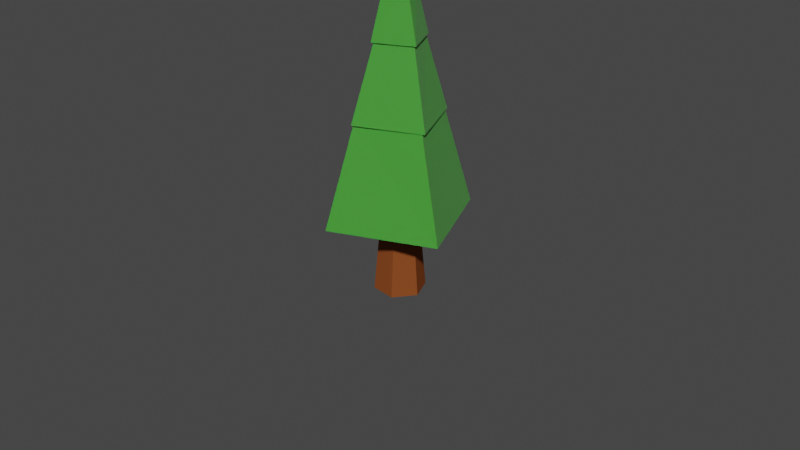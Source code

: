 # Source: LP_Tanne_Gr_n_F.blend  (saved by Blender 2.80.75; exported with 4.5.12 LTS)
import bpy
from mathutils import Matrix  # noqa: F401  (used for matrix-valued properties, if any)

bpy.ops.wm.read_factory_settings(use_empty=True)
scene = bpy.context.scene
scene.name = 'Scene'

# ---- collections
col_collection = bpy.data.collections.new('Collection'); scene.collection.children.link(col_collection)
col_collection_2 = bpy.data.collections.new('Collection 2'); scene.collection.children.link(col_collection_2)

# ---- materials (node trees are filled in below, after node groups)
mat_material_002 = bpy.data.materials.new('Material.002')
mat_material_002.use_transparent_shadow = False
mat_material_003 = bpy.data.materials.new('Material.003')
mat_material_003.use_transparent_shadow = False
mat_material = bpy.data.materials.new('Material')
mat_material.alpha_threshold = 0.0
mat_material.use_transparent_shadow = False
mat_material.line_color = (0.0, 0.0, 0.0, 1.0)
mat_material_001 = bpy.data.materials.new('Material.001')
mat_material_001.use_transparent_shadow = False
mat_material_011 = bpy.data.materials.new('Material.011')
mat_material_011.use_transparent_shadow = False

# ---- material node trees
mat_material_002.use_nodes = True; mat_material_002.node_tree.nodes.clear()
_N = mat_material_002.node_tree.nodes; _L = mat_material_002.node_tree.links
n0 = _N.new('ShaderNodeOutputMaterial'); n0.name = 'Material Output'; n0.location = (300, 300)
n1 = _N.new('ShaderNodeBsdfPrincipled'); n1.name = 'Principled BSDF'; n1.location = (10, 300)
n1.distribution = 'GGX'
n1.subsurface_method = 'BURLEY'
n1.inputs[0].default_value = (0.2384, 0.0648, 0.01764, 1.0)
n1.inputs[2].default_value = 1.0
n1.inputs[3].default_value = 1.45
n1.inputs[13].default_value = 0.0
n1.inputs[20].default_value = 0.0
n1.inputs[27].default_value = (0.0, 0.0, 0.0, 1.0)
n1.inputs[28].default_value = 1.0
_L.new(n1.outputs[0], n0.inputs[0])
n0.is_active_output = True
mat_material_003.use_nodes = True; mat_material_003.node_tree.nodes.clear()
_N = mat_material_003.node_tree.nodes; _L = mat_material_003.node_tree.links
n0 = _N.new('ShaderNodeOutputMaterial'); n0.name = 'Material Output'; n0.location = (300, 300)
n1 = _N.new('ShaderNodeBsdfPrincipled'); n1.name = 'Principled BSDF'; n1.location = (10, 300)
n1.distribution = 'GGX'
n1.subsurface_method = 'BURLEY'
n1.inputs[0].default_value = (0.05199, 0.3128, 0.03072, 1.0)
n1.inputs[3].default_value = 1.45
n1.inputs[8].default_value = 1.0
n1.inputs[10].default_value = 0.2
n1.inputs[13].default_value = 0.4917
n1.inputs[14].default_value = (0.9605, 0.9714, 0.9596, 1.0)
n1.inputs[20].default_value = 0.0
n1.inputs[24].default_value = 0.07
n1.inputs[27].default_value = (0.0, 0.0, 0.0, 1.0)
n1.inputs[28].default_value = 1.0
_L.new(n1.outputs[0], n0.inputs[0])
n0.is_active_output = True
mat_material.use_nodes = True; mat_material.node_tree.nodes.clear()
_N = mat_material.node_tree.nodes; _L = mat_material.node_tree.links
n0 = _N.new('ShaderNodeOutputMaterial'); n0.name = 'Material Output'; n0.location = (300, 300)
n1 = _N.new('ShaderNodeBsdfPrincipled'); n1.name = 'Principled BSDF'; n1.location = (10, 300)
n1.distribution = 'GGX'
n1.subsurface_method = 'BURLEY'
n1.inputs[0].default_value = (0.1845, 0.0752, 0.03116, 1.0)
n1.inputs[2].default_value = 0.7917
n1.inputs[3].default_value = 1.45
n1.inputs[13].default_value = 0.1417
n1.inputs[27].default_value = (0.0, 0.0, 0.0, 1.0)
n1.inputs[28].default_value = 1.0
_L.new(n1.outputs[0], n0.inputs[0])
n0.is_active_output = True
mat_material_001.use_nodes = True; mat_material_001.node_tree.nodes.clear()
_N = mat_material_001.node_tree.nodes; _L = mat_material_001.node_tree.links
n0 = _N.new('ShaderNodeOutputMaterial'); n0.name = 'Material Output'; n0.location = (300, 300)
n1 = _N.new('ShaderNodeBsdfPrincipled'); n1.name = 'Principled BSDF'; n1.location = (10, 300)
n1.distribution = 'GGX'
n1.subsurface_method = 'BURLEY'
n1.inputs[0].default_value = (0.05496, 0.1674, 0.09668, 1.0)
n1.inputs[3].default_value = 1.45
n1.inputs[8].default_value = 1.0
n1.inputs[10].default_value = 0.2
n1.inputs[13].default_value = 0.4917
n1.inputs[14].default_value = (0.9606, 0.9653, 0.9624, 1.0)
n1.inputs[20].default_value = 0.0
n1.inputs[24].default_value = 0.07
n1.inputs[27].default_value = (0.0, 0.0, 0.0, 1.0)
n1.inputs[28].default_value = 1.0
_L.new(n1.outputs[0], n0.inputs[0])
n0.is_active_output = True
mat_material_011.use_nodes = True; mat_material_011.node_tree.nodes.clear()
_N = mat_material_011.node_tree.nodes; _L = mat_material_011.node_tree.links
n0 = _N.new('ShaderNodeOutputMaterial'); n0.name = 'Material Output'; n0.location = (300, 300)
n1 = _N.new('ShaderNodeBsdfPrincipled'); n1.name = 'Principled BSDF'; n1.location = (10, 300)
n1.distribution = 'GGX'
n1.subsurface_method = 'BURLEY'
n1.inputs[0].default_value = (0.1574, 0.04427, 0.01276, 1.0)
n1.inputs[2].default_value = 1.0
n1.inputs[3].default_value = 1.45
n1.inputs[13].default_value = 0.0
n1.inputs[20].default_value = 0.0
n1.inputs[27].default_value = (0.0, 0.0, 0.0, 1.0)
n1.inputs[28].default_value = 1.0
_L.new(n1.outputs[0], n0.inputs[0])
n0.is_active_output = True

# ---- world
world_world = bpy.data.worlds.new('World'); scene.world = world_world
world_world.use_nodes = True; world_world.node_tree.nodes.clear()
_N = world_world.node_tree.nodes; _L = world_world.node_tree.links
n0 = _N.new('ShaderNodeOutputWorld'); n0.name = 'World Output'; n0.location = (300, 300)
n1 = _N.new('ShaderNodeBackground'); n1.name = 'Background'; n1.location = (10, 300)
n1.inputs[0].default_value = (0.05088, 0.05088, 0.05088, 1.0)
_L.new(n1.outputs[0], n0.inputs[0])
n0.is_active_output = True
world_world.color = (0.05088, 0.05088, 0.05088)
world_world.use_sun_shadow = False
world_world.sun_shadow_jitter_overblur = 0.0

# ---- meshes
me_cube = bpy.data.meshes.new('Cube')
me_cube.from_pydata([(0.0002885, -0.0001556, 23.39), (0.8173, 0.7529, 18.69), (0.7534, -0.8172, 18.69), (-0.7528, 0.8169, 18.69), (-0.8168, -0.7533, 18.69), (-0.6022, 0.6535, 18.85), (-0.6534, -0.6026, 18.85), (0.6539, 0.6023, 18.85), (0.6028, -0.6538, 18.85), (-1.345, 1.241, 15.43), (-1.241, -1.346, 15.43), (1.241, 1.345, 15.43), (1.346, -1.241, 15.43), (-1.184, 1.092, 15.58), (-1.092, -1.184, 15.58), (1.092, 1.184, 15.58), (1.184, -1.092, 15.58), (-2.194, 2.164, 10.76), (-2.164, -2.195, 10.76), (2.165, 2.195, 10.76), (2.195, -2.164, 10.76), (-1.967, 2.059, 10.92), (-2.059, -1.967, 10.92), (2.06, 1.967, 10.92), (1.968, -2.06, 10.92), (-3.415, 3.415, 4.491), (-3.415, -3.415, 4.491), (3.415, 3.415, 4.491), (3.415, -3.415, 4.491), (0.0002885, 1.605, -0.3723), (-0.04354, 1.071, 5.649), (1.394, 0.8003, -0.3723), (0.9068, 0.5735, 5.649), (1.394, -0.8089, -0.3723), (0.9509, -0.4984, 5.649), (0.0002883, -1.581, -0.3742), (0.04382, -1.051, 5.646), (-1.393, -0.7762, -0.3742), (-0.9065, -0.553, 5.646), (-1.393, 0.8003, -0.3723), (-0.9497, 0.4971, 5.649), (-3.415, -0.0001556, 4.491), (0.0002885, 3.415, 4.491), (0.0002885, -3.415, 4.491), (3.415, -0.0001556, 4.491), (0.0002885, -0.0001556, 5.562)], [], [(2, 0, 4), (4, 0, 3), (4, 3, 5, 6), (1, 0, 2), (3, 0, 1), (7, 8, 12, 11), (1, 2, 8, 7), (3, 1, 7, 5), (2, 4, 6, 8), (12, 10, 14, 16), (5, 7, 11, 9), (8, 6, 10, 12), (6, 5, 9, 10), (15, 16, 20, 19), (10, 9, 13, 14), (11, 12, 16, 15), (9, 11, 15, 13), (17, 19, 23, 21), (13, 15, 19, 17), (16, 14, 18, 20), (14, 13, 17, 18), (24, 22, 26, 43, 28), (20, 18, 22, 24), (18, 17, 21, 22), (19, 20, 24, 23), (45, 44, 28, 43), (22, 21, 25, 41, 26), (23, 24, 28, 44, 27), (21, 23, 27, 42, 25), (29, 30, 32, 31), (31, 32, 34, 33), (33, 34, 36, 35), (35, 36, 38, 37), (32, 30, 40, 38, 36, 34), (37, 38, 40, 39), (39, 40, 30, 29), (29, 31, 33, 35, 37, 39), (41, 45, 43, 26), (25, 42, 45, 41), (42, 27, 44, 45)])
me_cube.polygons.foreach_set('material_index', [1, 1, 1, 1, 1, 1, 1, 1, 1, 1, 1, 1, 1, 1, 1, 1, 1, 1, 1, 1, 1, 1, 1, 1, 1, 1, 1, 1, 1, 0, 0, 0, 0, 1, 0, 0, 0, 1, 1, 1])
_uv = me_cube.uv_layers.new(name='UVMap')
_uv.uv.foreach_set('vector', [0.375, 0.25, 0.625, 0.5, 0.375, 0.5, 0.375, 0.5, 0.625, 0.75, 0.375, 0.75, 0.375, 0.5, 0.375, 0.75, 0.375, 0.75, 0.375, 0.5, 0.125, 0.5, 0.375, 0.75, 0.125, 0.75, 0.625, 0.5, 0.875, 0.75, 0.625, 0.75, 0.125, 0.5, 0.125, 0.75, 0.125, 0.75, 0.125, 0.5, 0.125, 0.5, 0.125, 0.75, 0.125, 0.75, 0.125, 0.5, 0.625, 0.5, 0.625, 0.75, 0.625, 0.75, 0.625, 0.5, 0.375, 0.25, 0.375, 0.5, 0.375, 0.5, 0.375, 0.25, 0.375, 0.25, 0.375, 0.5, 0.375, 0.5, 0.375, 0.25, 0.625, 0.5, 0.625, 0.75, 0.625, 0.75, 0.625, 0.5, 0.375, 0.25, 0.375, 0.5, 0.375, 0.5, 0.375, 0.25, 0.375, 0.5, 0.375, 0.75, 0.375, 0.75, 0.375, 0.5, 0.125, 0.5, 0.125, 0.75, 0.125, 0.75, 0.125, 0.5, 0.375, 0.5, 0.375, 0.75, 0.375, 0.75, 0.375, 0.5, 0.125, 0.5, 0.125, 0.75, 0.125, 0.75, 0.125, 0.5, 0.625, 0.5, 0.625, 0.75, 0.625, 0.75, 0.625, 0.5, 0.625, 0.5, 0.625, 0.75, 0.625, 0.75, 0.625, 0.5, 0.625, 0.5, 0.625, 0.75, 0.625, 0.75, 0.625, 0.5, 0.375, 0.25, 0.375, 0.5, 0.375, 0.5, 0.375, 0.25, 0.375, 0.5, 0.375, 0.75, 0.375, 0.75, 0.375, 0.5, 0.375, 0.25, 0.375, 0.5, 0.375, 0.5, 0.375, 0.375, 0.375, 0.25, 0.375, 0.25, 0.375, 0.5, 0.375, 0.5, 0.375, 0.25, 0.375, 0.5, 0.375, 0.75, 0.375, 0.75, 0.375, 0.5, 0.125, 0.5, 0.125, 0.75, 0.125, 0.75, 0.125, 0.5, 0.5, 0.875, 0.625, 0.875, 0.625, 1.0, 0.5, 1.0, 0.375, 0.5, 0.375, 0.75, 0.375, 0.75, 0.375, 0.625, 0.375, 0.5, 0.125, 0.5, 0.125, 0.75, 0.125, 0.75, 0.125, 0.625, 0.125, 0.5, 0.625, 0.5, 0.625, 0.75, 0.625, 0.75, 0.625, 0.625, 0.625, 0.5, 1.0, 0.5, 1.0, 1.0, 0.8333, 1.0, 0.8333, 0.5, 0.8333, 0.5, 0.8333, 1.0, 0.6667, 1.0, 0.6667, 0.5, 0.6667, 0.5, 0.6667, 1.0, 0.5, 1.0, 0.5, 0.5, 0.5, 0.5, 0.5, 1.0, 0.3333, 1.0, 0.3333, 0.5, 0.4578, 0.37, 0.25, 0.49, 0.04215, 0.37, 0.04215, 0.13, 0.25, 0.01, 0.4578, 0.13, 0.3333, 0.5, 0.3333, 1.0, 0.1667, 1.0, 0.1667, 0.5, 0.1667, 0.5, 0.1667, 1.0, -8.941e-08, 1.0, -8.941e-08, 0.5, 0.75, 0.49, 0.9578, 0.37, 0.9578, 0.13, 0.75, 0.01, 0.5422, 0.13, 0.5422, 0.37, 0.375, 0.875, 0.5, 0.875, 0.5, 1.0, 0.375, 1.0, 0.375, 0.75, 0.5, 0.75, 0.5, 0.875, 0.375, 0.875, 0.5, 0.75, 0.625, 0.75, 0.625, 0.875, 0.5, 0.875])
me_cube.materials.append(mat_material_002)
me_cube.materials.append(mat_material_003)
me_cube.use_remesh_preserve_volume = False
me_cube.use_remesh_preserve_attributes = False
me_cube.use_mirror_vertex_groups = False
me_cube.update()
me_cube_001 = bpy.data.meshes.new('Cube.001')
me_cube_001.from_pydata([(8.996e-11, 0.0, 7.963), (0.8171, 0.7531, 3.258), (0.7531, -0.8171, 3.258), (-0.7531, 0.8171, 3.258), (-0.8171, -0.7531, 3.258), (-0.6025, 0.6536, 3.416), (-0.6536, -0.6025, 3.416), (0.6536, 0.6025, 3.416), (0.6025, -0.6536, 3.416), (-1.345, 1.241, 0.00389), (-1.241, -1.345, 0.00389), (1.241, 1.345, 0.00389), (1.345, -1.241, 0.00389), (-1.184, 1.092, 0.1482), (-1.092, -1.184, 0.1482), (1.092, 1.184, 0.1482), (1.184, -1.092, 0.1482), (-2.195, 2.164, -4.667), (-2.164, -2.195, -4.667), (2.164, 2.195, -4.667), (2.195, -2.164, -4.667), (-1.967, 2.059, -4.509), (-2.059, -1.967, -4.509), (2.059, 1.967, -4.509), (1.967, -2.059, -4.509), (-3.415, 3.415, -10.94), (-3.415, -3.415, -10.94), (3.415, 3.415, -10.94), (3.415, -3.415, -10.94), (1.709e-08, 1.605, -15.8), (-0.04383, 1.071, -9.781), (1.394, 0.8005, -15.8), (0.9065, 0.5737, -9.781), (1.394, -0.8087, -15.8), (0.9506, -0.4982, -9.781), (-1.234e-07, -1.581, -15.8), (0.04353, -1.051, -9.784), (-1.394, -0.776, -15.8), (-0.9068, -0.5529, -9.784), (-1.394, 0.8005, -15.8), (-0.95, 0.4972, -9.781), (-3.415, 0.0, -10.94), (0.0, 3.415, -10.94), (0.0, -3.415, -10.94), (3.415, 0.0, -10.94), (0.0, 0.0, -9.868)], [], [(2, 0, 4), (4, 0, 3), (4, 3, 5, 6), (1, 0, 2), (3, 0, 1), (7, 8, 12, 11), (1, 2, 8, 7), (3, 1, 7, 5), (2, 4, 6, 8), (12, 10, 14, 16), (5, 7, 11, 9), (8, 6, 10, 12), (6, 5, 9, 10), (15, 16, 20, 19), (10, 9, 13, 14), (11, 12, 16, 15), (9, 11, 15, 13), (17, 19, 23, 21), (13, 15, 19, 17), (16, 14, 18, 20), (14, 13, 17, 18), (24, 22, 26, 43, 28), (20, 18, 22, 24), (18, 17, 21, 22), (19, 20, 24, 23), (45, 44, 28, 43), (22, 21, 25, 41, 26), (23, 24, 28, 44, 27), (21, 23, 27, 42, 25), (29, 30, 32, 31), (31, 32, 34, 33), (33, 34, 36, 35), (35, 36, 38, 37), (32, 30, 40, 38, 36, 34), (37, 38, 40, 39), (39, 40, 30, 29), (29, 31, 33, 35, 37, 39), (41, 45, 43, 26), (25, 42, 45, 41), (42, 27, 44, 45)])
me_cube_001.polygons.foreach_set('material_index', [1, 1, 1, 1, 1, 1, 1, 1, 1, 1, 1, 1, 1, 1, 1, 1, 1, 1, 1, 1, 1, 1, 1, 1, 1, 1, 1, 1, 1, 0, 0, 0, 0, 1, 0, 0, 0, 1, 1, 1])
_uv = me_cube_001.uv_layers.new(name='UVMap')
_uv.uv.foreach_set('vector', [0.375, 0.25, 0.625, 0.5, 0.375, 0.5, 0.375, 0.5, 0.625, 0.75, 0.375, 0.75, 0.375, 0.5, 0.375, 0.75, 0.375, 0.75, 0.375, 0.5, 0.125, 0.5, 0.375, 0.75, 0.125, 0.75, 0.625, 0.5, 0.875, 0.75, 0.625, 0.75, 0.125, 0.5, 0.125, 0.75, 0.125, 0.75, 0.125, 0.5, 0.125, 0.5, 0.125, 0.75, 0.125, 0.75, 0.125, 0.5, 0.625, 0.5, 0.625, 0.75, 0.625, 0.75, 0.625, 0.5, 0.375, 0.25, 0.375, 0.5, 0.375, 0.5, 0.375, 0.25, 0.375, 0.25, 0.375, 0.5, 0.375, 0.5, 0.375, 0.25, 0.625, 0.5, 0.625, 0.75, 0.625, 0.75, 0.625, 0.5, 0.375, 0.25, 0.375, 0.5, 0.375, 0.5, 0.375, 0.25, 0.375, 0.5, 0.375, 0.75, 0.375, 0.75, 0.375, 0.5, 0.125, 0.5, 0.125, 0.75, 0.125, 0.75, 0.125, 0.5, 0.375, 0.5, 0.375, 0.75, 0.375, 0.75, 0.375, 0.5, 0.125, 0.5, 0.125, 0.75, 0.125, 0.75, 0.125, 0.5, 0.625, 0.5, 0.625, 0.75, 0.625, 0.75, 0.625, 0.5, 0.625, 0.5, 0.625, 0.75, 0.625, 0.75, 0.625, 0.5, 0.625, 0.5, 0.625, 0.75, 0.625, 0.75, 0.625, 0.5, 0.375, 0.25, 0.375, 0.5, 0.375, 0.5, 0.375, 0.25, 0.375, 0.5, 0.375, 0.75, 0.375, 0.75, 0.375, 0.5, 0.375, 0.25, 0.375, 0.5, 0.375, 0.5, 0.375, 0.375, 0.375, 0.25, 0.375, 0.25, 0.375, 0.5, 0.375, 0.5, 0.375, 0.25, 0.375, 0.5, 0.375, 0.75, 0.375, 0.75, 0.375, 0.5, 0.125, 0.5, 0.125, 0.75, 0.125, 0.75, 0.125, 0.5, 0.5, 0.875, 0.625, 0.875, 0.625, 1.0, 0.5, 1.0, 0.375, 0.5, 0.375, 0.75, 0.375, 0.75, 0.375, 0.625, 0.375, 0.5, 0.125, 0.5, 0.125, 0.75, 0.125, 0.75, 0.125, 0.625, 0.125, 0.5, 0.625, 0.5, 0.625, 0.75, 0.625, 0.75, 0.625, 0.625, 0.625, 0.5, 1.0, 0.5, 1.0, 1.0, 0.8333, 1.0, 0.8333, 0.5, 0.8333, 0.5, 0.8333, 1.0, 0.6667, 1.0, 0.6667, 0.5, 0.6667, 0.5, 0.6667, 1.0, 0.5, 1.0, 0.5, 0.5, 0.5, 0.5, 0.5, 1.0, 0.3333, 1.0, 0.3333, 0.5, 0.4578, 0.37, 0.25, 0.49, 0.04215, 0.37, 0.04215, 0.13, 0.25, 0.01, 0.4578, 0.13, 0.3333, 0.5, 0.3333, 1.0, 0.1667, 1.0, 0.1667, 0.5, 0.1667, 0.5, 0.1667, 1.0, -8.941e-08, 1.0, -8.941e-08, 0.5, 0.75, 0.49, 0.9578, 0.37, 0.9578, 0.13, 0.75, 0.01, 0.5422, 0.13, 0.5422, 0.37, 0.375, 0.875, 0.5, 0.875, 0.5, 1.0, 0.375, 1.0, 0.375, 0.75, 0.5, 0.75, 0.5, 0.875, 0.375, 0.875, 0.5, 0.75, 0.625, 0.75, 0.625, 0.875, 0.5, 0.875])
me_cube_001.materials.append(mat_material)
me_cube_001.materials.append(mat_material_001)
me_cube_001.use_remesh_preserve_volume = False
me_cube_001.use_remesh_preserve_attributes = False
me_cube_001.use_mirror_vertex_groups = False
me_cube_001.update()
me_plane_003 = bpy.data.meshes.new('Plane.003')
me_plane_003.from_pydata([(0.02503, -1.994, -2.848), (1.09, -0.2951, -2.871), (-1.661, -0.9292, -2.546), (-0.5955, 0.7698, -2.568), (-0.8179, -1.462, -2.697), (0.5576, -1.145, -2.859), (0.2474, 0.2374, -2.72), (-1.128, -0.07965, -2.557), (-0.2773, -0.6162, -1.04), (-0.3964, -1.728, -2.773), (0.8239, -0.7198, -2.865), (-0.1741, 0.5036, -2.644), (-1.394, -0.5044, -2.552), (-1.239, -1.195, -2.622), (0.2913, -1.569, -2.854), (0.6688, -0.02889, -2.795), (-0.8618, 0.345, -2.563), (-0.6982, -0.3503, -0.844), (0.1447, -0.8827, -0.9951), (-0.5429, -1.041, -0.914), (-0.01093, -0.1914, -1.045), (0.4111, -0.458, -1.001), (-0.1221, -1.307, -1.11), (-0.9643, -0.775, -0.8385), (-0.4322, 0.07417, -0.8495), (-0.1857, -1.861, -2.811), (0.9571, -0.5074, -2.868), (-0.3847, 0.6368, -2.606), (-1.528, -0.7168, -2.549), (-1.029, -1.328, -2.66), (0.4245, -1.357, -2.857), (0.4581, 0.1043, -2.757), (-0.995, 0.1327, -2.56), (-0.9093, -0.2168, -0.9267), (-0.06469, -0.749, -0.9574), (-0.6766, -1.253, -1.032), (-0.1441, -0.4038, -1.043), (-0.6072, -1.595, -2.735), (0.6908, -0.9322, -2.862), (0.03667, 0.3705, -2.682), (-1.261, -0.292, -2.555), (-1.45, -1.062, -2.584), (0.1582, -1.782, -2.851), (0.8796, -0.1619, -2.833), (-0.7287, 0.5574, -2.566), (-0.4875, -0.4828, -1.002), (0.355, -1.015, -1.153), (-0.4104, -0.8286, -1.037), (0.1224, 0.02102, -1.048), (0.1998, -0.3245, -1.083), (0.6213, -0.5907, -1.159), (0.2779, -0.6704, -0.9978), (0.5438, -0.2452, -1.124), (-0.3323, -1.174, -0.9518), (0.08873, -1.44, -1.148), (-0.2551, -1.519, -1.107), (0.01168, -1.095, -0.9923), (-1.176, -0.6416, -0.9212), (-0.7536, -0.9081, -0.8763), (-1.098, -0.987, -0.9562), (-0.8312, -0.5627, -0.8413), (-0.6431, 0.2079, -0.9322), (-0.2211, -0.05866, -0.8873), (-0.5654, -0.1381, -0.8468), (-0.2991, 0.2872, -0.9727), (-0.08837, 0.1541, -1.011), (-0.3548, -0.2707, -1.005), (-0.7762, -0.004456, -0.9295), (-0.6205, -0.6958, -0.8791), (-0.8873, -1.12, -0.9939), (-1.31, -0.8526, -0.9182), (0.2219, -1.228, -1.15), (-0.04542, -1.651, -1.145), (-0.4659, -1.386, -1.069), (0.7535, -0.377, -1.161), (0.4882, -0.8031, -1.156), (0.06797, -0.5362, -1.081), (0.3331, -0.1121, -1.086), (-0.1991, -0.962, -0.9545), (-1.042, -0.4292, -0.9239), (-0.5108, 0.4217, -0.9348), (-0.08034, -1.927, -2.83), (1.024, -0.4013, -2.869), (-0.4901, 0.7033, -2.587), (-1.594, -0.823, -2.548), (-0.9232, -1.395, -2.679), (0.4773, -1.273, -2.858), (0.3527, 0.1708, -2.738), (-1.062, 0.02648, -2.559), (-1.023, -0.1463, -2.576), (-0.1702, -0.6819, -1.059), (-0.7513, -1.355, -2.699), (-0.2107, -0.51, -1.041), (-0.5018, -1.661, -2.754), (0.7574, -0.826, -2.864), (-0.06869, 0.437, -2.663), (-1.328, -0.3983, -2.553), (-1.345, -1.129, -2.603), (0.2248, -1.675, -2.853), (0.7742, -0.09541, -2.814), (-0.7952, 0.4513, -2.564), (-0.5922, -0.4165, -0.863), (0.2497, -0.9489, -1.134), (-0.4764, -0.9351, -0.9154), (0.05566, -0.08519, -1.047), (0.09497, -0.2583, -0.944), (0.5159, -0.5242, -1.14), (0.2108, -0.7762, -1.117), (0.4772, -0.3514, -1.122), (-0.4377, -1.108, -0.9329), (-0.01672, -1.374, -1.129), (-0.3299, -1.622, -2.774), (-0.055, -1.201, -0.9909), (-1.289, -0.571, -2.571), (-0.859, -0.8416, -0.8574), (-1.173, -1.089, -2.623), (-0.8978, -0.6688, -0.8399), (-0.7565, 0.2785, -2.582), (-0.3269, 0.008244, -0.9889), (-0.6323, -0.2445, -0.8454), (-0.3653, 0.1806, -0.851), (-0.2911, -1.794, -2.792), (0.8905, -0.6136, -2.866), (-0.2794, 0.5701, -2.625), (-1.461, -0.6106, -2.551), (-1.134, -1.262, -2.641), (0.3579, -1.463, -2.855), (0.5635, 0.0377, -2.776), (-0.9284, 0.2389, -2.562), (-0.8037, -0.2839, -0.8251), (0.03936, -0.8162, -0.9762), (-0.6095, -1.147, -0.9127), (-0.07746, -0.2977, -1.044), (-0.7125, -1.528, -2.716), (0.6242, -1.038, -2.861), (0.142, 0.304, -2.701), (-1.195, -0.1859, -2.556), (-1.555, -0.9957, -2.565), (0.0916, -1.888, -2.85), (0.9849, -0.2285, -2.852), (-0.6621, 0.6637, -2.567), (-0.3827, -0.5497, -1.021), (0.4523, -1.078, -2.841), (-0.3439, -0.7224, -1.039), (0.1808, 0.1312, -2.718), (0.3057, -0.3914, -0.9817), (0.7186, -0.6533, -2.846), (0.344, -0.5638, -1.12), (0.6022, -0.1351, -2.794), (-0.2269, -1.241, -0.9707), (0.1859, -1.503, -2.835), (-0.1887, -1.413, -1.109), (0.07816, -0.9889, -0.9937), (-1.07, -0.7081, -0.94), (-0.6483, -0.9747, -0.8952), (-1.031, -0.8812, -0.8371), (-0.7647, -0.4565, -0.8427), (-0.5377, 0.1414, -0.9511), (-0.1157, -0.1252, -0.9062), (-0.4983, -0.03175, -0.8482), (-0.2407, 0.3974, -2.643), (-0.1938, 0.2206, -0.9916), (0.01698, 0.08756, -1.029), (-0.1551, 0.0479, -1.009), (-0.02989, 0.2643, -2.68), (-0.4597, -0.2045, -0.8657), (-0.2499, -0.3375, -1.024), (-0.4214, -0.3769, -1.004), (-0.2882, -0.1645, -1.006), (-0.8896, 0.06611, -2.579), (-0.6704, -0.07136, -0.8279), (-0.8427, -0.1106, -0.9281), (-0.7101, 0.1015, -0.9308), (-0.7259, -0.6293, -0.8602), (-0.5158, -0.762, -1.018), (-0.6871, -0.802, -0.8777), (-0.554, -0.5896, -0.8804), (-0.9927, -1.054, -0.975), (-0.7819, -1.187, -1.013), (-0.962, -1.222, -2.661), (-0.8208, -1.014, -0.9953), (-1.422, -0.7834, -2.568), (-1.203, -0.9205, -0.9373), (-1.383, -0.9561, -2.586), (-1.242, -0.7477, -0.9198), (0.1171, -1.162, -1.011), (0.3191, -1.29, -2.838), (0.1553, -1.334, -1.149), (0.2884, -1.122, -1.152), (-0.1498, -1.586, -1.126), (0.0528, -1.715, -2.832), (-0.1191, -1.755, -2.812), (0.02216, -1.546, -1.146), (-0.5712, -1.32, -1.051), (-0.3605, -1.453, -1.088), (-0.5406, -1.489, -2.737), (-0.3994, -1.28, -1.071), (0.6491, -0.3118, -1.143), (0.8517, -0.4409, -2.849), (0.6879, -0.4845, -1.16), (0.813, -0.2681, -2.831), (0.3833, -0.7369, -1.017), (0.5854, -0.8657, -2.843), (0.4216, -0.9093, -1.155), (0.5548, -0.6969, -1.157), (-0.03867, -0.4704, -1.062), (0.1725, -0.6038, -0.979), (0.001811, -0.6428, -0.9588), (0.1337, -0.4311, -0.9615), (0.2277, -0.04551, -1.067), (0.4384, -0.1787, -1.105), (0.2669, -0.2187, -0.9642), (0.3915, -0.001938, -2.756), (-0.3051, -0.8951, -1.056), (-0.09379, -1.029, -0.9734), (-0.2657, -1.068, -0.9532), (-0.1325, -0.8558, -0.9559), (-1.156, -0.3587, -2.574), (-0.9366, -0.4961, -0.8224), (-1.109, -0.5354, -0.9226), (-0.9759, -0.323, -0.9253), (-0.6233, 0.4909, -2.585), (-0.4045, 0.3538, -0.9539), (-0.5764, 0.3141, -0.9336), (-0.4513, 0.5306, -2.605), (-0.346, 0.464, -2.624), (-0.4712, 0.2476, -0.9525), (-0.6898, 0.3848, -2.583), (-0.8706, -0.3895, -0.9442), (-1.004, -0.6019, -0.9414), (-1.223, -0.4648, -2.572), (-0.02721, -0.9224, -0.9748), (-0.1604, -1.135, -0.972), (-0.3716, -1.001, -1.055), (0.4969, -0.06846, -2.775), (0.3717, -0.2849, -1.103), (0.1616, -0.1521, -0.9453), (0.2391, -0.4976, -0.9803), (0.1063, -0.7098, -0.9776), (-0.1042, -0.576, -1.06), (0.652, -0.7595, -2.845), (0.5188, -0.9719, -2.842), (0.3162, -0.8427, -1.136), (0.9183, -0.3347, -2.85), (0.7852, -0.5471, -2.848), (0.5825, -0.418, -1.141), (-0.294, -1.347, -1.09), (-0.4352, -1.555, -2.755), (-0.6459, -1.422, -2.718), (0.1194, -1.609, -2.834), (-0.01376, -1.821, -2.831), (-0.2245, -1.688, -2.793), (0.3857, -1.184, -2.839), (0.2526, -1.397, -2.836), (0.05038, -1.268, -1.01), (-1.137, -0.8143, -0.9387), (-1.278, -1.023, -2.604), (-1.489, -0.8895, -2.567), (-0.7149, -1.081, -0.8938), (-0.8567, -1.289, -2.68), (-1.067, -1.156, -2.642), (-0.4486, -0.6555, -1.02), (-0.5817, -0.8685, -0.8965), (-0.7924, -0.7354, -0.8588), (-0.6043, 0.03518, -0.9497), (-0.7368, -0.1776, -0.8266), (-0.9562, -0.04009, -2.578), (-0.1829, -0.2311, -1.025), (-0.3161, -0.4435, -1.022), (-0.5268, -0.3103, -0.9847), (0.07541, 0.1977, -2.699), (-0.04918, -0.01902, -0.9076), (-0.2599, 0.1141, -0.8698), (-0.1353, 0.3308, -2.661), (-0.3931, -0.0983, -0.8671), (-0.823, 0.1723, -2.58), (-0.6599, -0.5227, -0.9819), (-0.9256, -0.9478, -0.856), (-1.356, -0.6772, -2.569), (0.1831, -1.055, -1.133), (-0.0833, -1.48, -1.127), (-0.5047, -1.214, -1.052), (0.7076, -0.2016, -2.813), (0.4499, -0.6307, -1.018), (0.02782, -0.3642, -1.063), (0.2862, 0.06463, -2.737), (-0.2369, -0.7881, -1.058), (-1.09, -0.2526, -2.575), (-0.5567, 0.5971, -2.586)], [], [(83, 140, 288), (89, 136, 287), (90, 143, 286), (87, 144, 285), (105, 132, 284), (283, 21, 147), (282, 15, 148), (109, 131, 281), (110, 151, 280), (102, 152, 279), (113, 124, 278), (114, 155, 277), (101, 156, 276), (117, 128, 275), (274, 24, 159), (273, 11, 160), (161, 120, 272), (162, 163, 271), (135, 164, 270), (269, 63, 119), (166, 167, 268), (267, 62, 168), (169, 88, 266), (265, 67, 171), (157, 172, 264), (173, 116, 263), (174, 175, 262), (141, 176, 261), (177, 115, 260), (178, 179, 259), (154, 180, 258), (181, 84, 257), (182, 183, 256), (255, 57, 184), (185, 112, 254), (186, 187, 253), (142, 188, 252), (189, 111, 251), (190, 191, 250), (150, 192, 249), (193, 91, 248), (194, 195, 247), (149, 196, 246), (197, 108, 245), (198, 199, 244), (243, 43, 200), (201, 107, 242), (202, 203, 241), (240, 50, 204), (205, 92, 239), (206, 207, 238), (145, 208, 237), (209, 104, 236), (210, 211, 235), (234, 31, 212), (233, 47, 103), (214, 215, 232), (130, 216, 231), (230, 40, 96), (229, 79, 219), (129, 220, 228), (227, 44, 100), (222, 223, 226), (123, 224, 225), (225, 80, 222), (160, 222, 64), (11, 225, 160), (226, 61, 157), (120, 157, 24), (64, 226, 120), (227, 16, 117), (223, 117, 61), (80, 227, 223), (228, 79, 218), (156, 218, 60), (156, 129, 228), (229, 57, 153), (116, 153, 23), (60, 229, 116), (113, 96, 12), (57, 230, 113), (79, 230, 219), (231, 78, 214), (152, 214, 56), (18, 231, 152), (232, 53, 149), (112, 149, 22), (56, 232, 112), (233, 19, 109), (215, 109, 53), (78, 233, 215), (234, 77, 210), (148, 210, 52), (15, 234, 148), (235, 49, 145), (108, 145, 21), (52, 235, 108), (236, 20, 105), (211, 105, 49), (77, 236, 211), (206, 208, 76), (51, 237, 206), (21, 237, 147), (238, 34, 130), (107, 130, 18), (51, 238, 107), (239, 8, 90), (207, 90, 34), (76, 239, 207), (240, 75, 202), (94, 202, 38), (10, 240, 94), (241, 46, 142), (134, 142, 5), (38, 241, 134), (242, 18, 102), (203, 102, 46), (75, 242, 203), (198, 200, 74), (26, 243, 198), (1, 243, 82), (244, 50, 146), (122, 146, 10), (26, 244, 122), (245, 21, 106), (199, 106, 50), (74, 245, 199), (246, 73, 194), (151, 194, 55), (22, 246, 151), (247, 37, 93), (9, 247, 93), (111, 194, 247), (133, 91, 4), (37, 248, 133), (73, 248, 195), (249, 72, 190), (98, 190, 42), (14, 249, 98), (250, 25, 81), (138, 81, 0), (138, 190, 250), (121, 111, 9), (25, 251, 121), (72, 251, 191), (252, 71, 186), (86, 186, 30), (86, 142, 252), (253, 54, 150), (126, 150, 14), (126, 186, 253), (254, 22, 110), (187, 110, 54), (71, 254, 187), (182, 184, 70), (59, 255, 182), (155, 153, 255), (256, 41, 97), (115, 97, 13), (59, 256, 115), (257, 2, 137), (183, 137, 41), (183, 181, 257), (258, 69, 178), (131, 178, 35), (19, 258, 131), (259, 29, 85), (4, 259, 85), (35, 259, 91), (125, 115, 13), (179, 125, 29), (69, 260, 179), (174, 176, 68), (143, 174, 47), (8, 261, 143), (262, 58, 154), (103, 154, 19), (47, 262, 103), (114, 116, 23), (175, 114, 58), (175, 173, 263), (170, 172, 67), (63, 264, 170), (24, 264, 159), (265, 33, 129), (119, 129, 17), (119, 170, 265), (266, 7, 89), (171, 89, 33), (67, 266, 171), (166, 168, 66), (132, 166, 36), (20, 267, 132), (268, 45, 141), (92, 141, 8), (36, 268, 92), (101, 119, 17), (167, 101, 45), (66, 269, 167), (270, 65, 162), (144, 162, 48), (6, 270, 144), (271, 62, 158), (20, 271, 158), (48, 271, 104), (272, 24, 118), (163, 118, 62), (65, 272, 163), (273, 64, 161), (164, 161, 65), (164, 95, 273), (274, 63, 165), (168, 165, 66), (62, 274, 168), (169, 128, 32), (172, 169, 67), (61, 275, 172), (276, 60, 173), (176, 173, 68), (45, 276, 176), (277, 59, 177), (180, 177, 69), (58, 277, 180), (278, 28, 181), (184, 181, 70), (57, 278, 184), (279, 56, 185), (188, 185, 71), (46, 279, 188), (280, 55, 189), (192, 189, 72), (54, 280, 192), (281, 35, 193), (196, 193, 73), (53, 281, 196), (282, 52, 197), (74, 282, 197), (200, 99, 282), (283, 51, 201), (204, 201, 75), (204, 106, 283), (284, 36, 205), (208, 205, 76), (49, 284, 208), (285, 48, 209), (212, 209, 77), (31, 285, 212), (213, 143, 47), (216, 213, 78), (34, 286, 216), (287, 40, 217), (220, 217, 79), (33, 287, 220), (221, 140, 44), (224, 221, 80), (224, 83, 288), (83, 3, 140), (89, 7, 136), (90, 8, 143), (87, 6, 144), (105, 20, 132), (283, 106, 21), (282, 99, 15), (109, 19, 131), (110, 22, 151), (102, 18, 152), (113, 12, 124), (114, 23, 155), (101, 17, 156), (117, 16, 128), (274, 118, 24), (273, 95, 11), (161, 64, 120), (162, 65, 163), (135, 39, 164), (269, 165, 63), (166, 66, 167), (267, 158, 62), (169, 32, 88), (265, 170, 67), (157, 61, 172), (173, 60, 116), (174, 68, 175), (141, 45, 176), (177, 59, 115), (178, 69, 179), (154, 58, 180), (181, 28, 84), (182, 70, 183), (255, 153, 57), (185, 56, 112), (186, 71, 187), (142, 46, 188), (189, 55, 111), (190, 72, 191), (150, 54, 192), (193, 35, 91), (194, 73, 195), (149, 53, 196), (197, 52, 108), (198, 74, 199), (243, 139, 43), (201, 51, 107), (202, 75, 203), (240, 146, 50), (205, 36, 92), (206, 76, 207), (145, 49, 208), (209, 48, 104), (210, 77, 211), (234, 127, 31), (233, 213, 47), (214, 78, 215), (130, 34, 216), (230, 217, 40), (229, 218, 79), (129, 33, 220), (227, 221, 44), (222, 80, 223), (123, 27, 224), (225, 224, 80), (160, 225, 222), (11, 123, 225), (226, 223, 61), (120, 226, 157), (64, 222, 226), (227, 100, 16), (223, 227, 117), (80, 221, 227), (228, 220, 79), (156, 228, 218), (156, 17, 129), (229, 219, 57), (116, 229, 153), (60, 218, 229), (113, 230, 96), (57, 219, 230), (79, 217, 230), (231, 216, 78), (152, 231, 214), (18, 130, 231), (232, 215, 53), (112, 232, 149), (56, 214, 232), (233, 103, 19), (215, 233, 109), (78, 213, 233), (234, 212, 77), (148, 234, 210), (15, 127, 234), (235, 211, 49), (108, 235, 145), (52, 210, 235), (236, 104, 20), (211, 236, 105), (77, 209, 236), (206, 237, 208), (51, 147, 237), (21, 145, 237), (238, 207, 34), (107, 238, 130), (51, 206, 238), (239, 92, 8), (207, 239, 90), (76, 205, 239), (240, 204, 75), (94, 240, 202), (10, 146, 240), (241, 203, 46), (134, 241, 142), (38, 202, 241), (242, 107, 18), (203, 242, 102), (75, 201, 242), (198, 243, 200), (26, 82, 243), (1, 139, 243), (244, 199, 50), (122, 244, 146), (26, 198, 244), (245, 108, 21), (199, 245, 106), (74, 197, 245), (246, 196, 73), (151, 246, 194), (22, 149, 246), (247, 195, 37), (9, 111, 247), (111, 55, 194), (133, 248, 91), (37, 195, 248), (73, 193, 248), (249, 192, 72), (98, 249, 190), (14, 150, 249), (250, 191, 25), (138, 250, 81), (138, 42, 190), (121, 251, 111), (25, 191, 251), (72, 189, 251), (252, 188, 71), (86, 252, 186), (86, 5, 142), (253, 187, 54), (126, 253, 150), (126, 30, 186), (254, 112, 22), (187, 254, 110), (71, 185, 254), (182, 255, 184), (59, 155, 255), (155, 23, 153), (256, 183, 41), (115, 256, 97), (59, 182, 256), (257, 84, 2), (183, 257, 137), (183, 70, 181), (258, 180, 69), (131, 258, 178), (19, 154, 258), (259, 179, 29), (4, 91, 259), (35, 178, 259), (125, 260, 115), (179, 260, 125), (69, 177, 260), (174, 261, 176), (143, 261, 174), (8, 141, 261), (262, 175, 58), (103, 262, 154), (47, 174, 262), (114, 263, 116), (175, 263, 114), (175, 68, 173), (170, 264, 172), (63, 159, 264), (24, 157, 264), (265, 171, 33), (119, 265, 129), (119, 63, 170), (266, 88, 7), (171, 266, 89), (67, 169, 266), (166, 267, 168), (132, 267, 166), (20, 158, 267), (268, 167, 45), (92, 268, 141), (36, 166, 268), (101, 269, 119), (167, 269, 101), (66, 165, 269), (270, 164, 65), (144, 270, 162), (6, 135, 270), (271, 163, 62), (20, 104, 271), (48, 162, 271), (272, 120, 24), (163, 272, 118), (65, 161, 272), (273, 160, 64), (164, 273, 161), (164, 39, 95), (274, 159, 63), (168, 274, 165), (62, 118, 274), (169, 275, 128), (172, 275, 169), (61, 117, 275), (276, 156, 60), (176, 276, 173), (45, 101, 276), (277, 155, 59), (180, 277, 177), (58, 114, 277), (278, 124, 28), (184, 278, 181), (57, 113, 278), (279, 152, 56), (188, 279, 185), (46, 102, 279), (280, 151, 55), (192, 280, 189), (54, 110, 280), (281, 131, 35), (196, 281, 193), (53, 109, 281), (282, 148, 52), (74, 200, 282), (200, 43, 99), (283, 147, 51), (204, 283, 201), (204, 50, 106), (284, 132, 36), (208, 284, 205), (49, 105, 284), (285, 144, 48), (212, 285, 209), (31, 87, 285), (213, 286, 143), (216, 286, 213), (34, 90, 286), (287, 136, 40), (220, 287, 217), (33, 89, 287), (221, 288, 140), (224, 288, 221), (224, 27, 83)])
me_plane_003.polygons.foreach_set('material_index', [1, 1, 1, 1, 1, 1, 1, 1, 1, 1, 1, 1, 1, 1, 1, 1, 1, 1, 1, 1, 1, 1, 1, 1, 1, 1, 1, 1, 1, 1, 1, 1, 1, 1, 1, 1, 1, 1, 1, 1, 1, 1, 1, 1, 1, 1, 1, 1, 1, 1, 1, 1, 1, 1, 1, 1, 1, 1, 1, 1, 1, 1, 1, 1, 1, 1, 1, 1, 1, 1, 1, 1, 1, 1, 1, 1, 1, 1, 1, 1, 1, 1, 1, 1, 1, 1, 1, 1, 1, 1, 1, 1, 1, 1, 1, 1, 1, 1, 1, 1, 1, 1, 1, 1, 1, 1, 1, 1, 1, 1, 1, 1, 1, 1, 1, 1, 1, 1, 1, 1, 1, 1, 1, 1, 1, 1, 1, 1, 1, 1, 1, 1, 1, 1, 1, 1, 1, 1, 1, 1, 1, 1, 1, 1, 1, 1, 1, 1, 1, 1, 1, 1, 1, 1, 1, 1, 1, 1, 1, 1, 1, 1, 1, 1, 1, 1, 1, 1, 1, 1, 1, 1, 1, 1, 1, 1, 1, 1, 1, 1, 1, 1, 1, 1, 1, 1, 1, 1, 1, 1, 1, 1, 1, 1, 1, 1, 1, 1, 1, 1, 1, 1, 1, 1, 1, 1, 1, 1, 1, 1, 1, 1, 1, 1, 1, 1, 1, 1, 1, 1, 1, 1, 1, 1, 1, 1, 1, 1, 1, 1, 1, 1, 1, 1, 1, 1, 1, 1, 1, 1, 1, 1, 1, 1, 1, 1, 1, 1, 1, 1, 1, 1, 1, 1, 1, 1, 1, 1, 1, 1, 1, 1, 1, 1, 1, 1, 1, 1, 1, 1, 1, 1, 1, 1, 1, 1, 1, 1, 1, 1, 1, 1, 1, 1, 1, 1, 1, 1, 1, 1, 1, 1, 1, 1, 1, 1, 1, 1, 1, 1, 1, 1, 1, 1, 1, 1, 1, 1, 1, 1, 1, 1, 1, 1, 1, 1, 1, 1, 1, 1, 1, 1, 1, 1, 1, 1, 1, 1, 1, 1, 1, 1, 1, 1, 1, 1, 1, 1, 1, 1, 1, 1, 1, 1, 1, 1, 1, 1, 1, 1, 1, 1, 1, 1, 1, 1, 1, 1, 1, 1, 1, 1, 1, 1, 1, 1, 1, 1, 1, 1, 1, 1, 1, 1, 1, 1, 1, 1, 1, 1, 1, 1, 1, 1, 1, 1, 1, 1, 1, 1, 1, 1, 1, 1, 1, 1, 1, 1, 1, 1, 1, 1, 1, 1, 1, 1, 1, 1, 1, 1, 1, 1, 1, 1, 1, 1, 1, 1, 1, 1, 1, 1, 1, 1, 1, 1, 1, 1, 1, 1, 1, 1, 1, 1, 1, 1, 1, 1, 1, 1, 1, 1, 1, 1, 1, 1, 1, 1, 1, 1, 1, 1, 1, 1, 1, 1, 1, 1, 1, 1, 1, 1, 1, 1, 1, 1, 1, 1, 1, 1, 1, 1, 1, 1, 1, 1, 1, 1, 1, 1, 1, 1, 1, 1, 1, 1, 1, 1, 1, 1, 1, 1, 1, 1, 1, 1, 1, 1, 1, 1, 1, 1, 1, 1, 1, 1, 1, 1, 1, 1, 1, 1])
_uv = me_plane_003.uv_layers.new(name='UVMap')
_uv.uv.foreach_set('vector', [1.0, 0.9375, 0.9375, 1.0, 0.9375, 0.9375, 0.5, 0.9375, 0.4375, 1.0, 0.4375, 0.9375, 0.5, 0.4375, 0.4375, 0.5, 0.4375, 0.4375, 1.0, 0.4375, 0.9375, 0.5, 0.9375, 0.4375, 0.75, 0.4375, 0.6875, 0.5, 0.6875, 0.4375, 0.6875, 0.1875, 0.75, 0.25, 0.6875, 0.25, 0.9375, 0.1875, 1.0, 0.25, 0.9375, 0.25, 0.25, 0.4375, 0.1875, 0.5, 0.1875, 0.4375, 0.25, 0.1875, 0.1875, 0.25, 0.1875, 0.1875, 0.5, 0.1875, 0.4375, 0.25, 0.4375, 0.1875, 0.25, 0.9375, 0.1875, 1.0, 0.1875, 0.9375, 0.25, 0.6875, 0.1875, 0.75, 0.1875, 0.6875, 0.5, 0.6875, 0.4375, 0.75, 0.4375, 0.6875, 0.75, 0.9375, 0.6875, 1.0, 0.6875, 0.9375, 0.6875, 0.6875, 0.75, 0.75, 0.6875, 0.75, 0.9375, 0.6875, 1.0, 0.75, 0.9375, 0.75, 0.875, 0.6875, 0.8125, 0.75, 0.8125, 0.6875, 0.875, 0.5625, 0.8125, 0.625, 0.8125, 0.5625, 1.0, 0.5625, 0.9375, 0.625, 0.9375, 0.5625, 0.5625, 0.6875, 0.625, 0.75, 0.5625, 0.75, 0.625, 0.5625, 0.5625, 0.625, 0.5625, 0.5625, 0.6875, 0.5625, 0.75, 0.625, 0.6875, 0.625, 0.625, 0.9375, 0.5625, 1.0, 0.5625, 0.9375, 0.5625, 0.8125, 0.625, 0.875, 0.5625, 0.875, 0.75, 0.8125, 0.6875, 0.875, 0.6875, 0.8125, 0.375, 0.6875, 0.3125, 0.75, 0.3125, 0.6875, 0.375, 0.5625, 0.3125, 0.625, 0.3125, 0.5625, 0.5, 0.5625, 0.4375, 0.625, 0.4375, 0.5625, 0.125, 0.6875, 0.0625, 0.75, 0.0625, 0.6875, 0.125, 0.5625, 0.0625, 0.625, 0.0625, 0.5625, 0.25, 0.5625, 0.1875, 0.625, 0.1875, 0.5625, 0.125, 0.9375, 0.0625, 1.0, 0.0625, 0.9375, 0.125, 0.8125, 0.0625, 0.875, 0.0625, 0.8125, 0.1875, 0.8125, 0.25, 0.875, 0.1875, 0.875, 0.375, 0.1875, 0.3125, 0.25, 0.3125, 0.1875, 0.375, 0.0625, 0.3125, 0.125, 0.3125, 0.0625, 0.5, 0.0625, 0.4375, 0.125, 0.4375, 0.0625, 0.125, 0.1875, 0.0625, 0.25, 0.0625, 0.1875, 0.125, 0.0625, 0.0625, 0.125, 0.0625, 0.0625, 0.25, 0.0625, 0.1875, 0.125, 0.1875, 0.0625, 0.125, 0.4375, 0.0625, 0.5, 0.0625, 0.4375, 0.125, 0.3125, 0.0625, 0.375, 0.0625, 0.3125, 0.25, 0.3125, 0.1875, 0.375, 0.1875, 0.3125, 0.875, 0.1875, 0.8125, 0.25, 0.8125, 0.1875, 0.875, 0.0625, 0.8125, 0.125, 0.8125, 0.0625, 0.9375, 0.0625, 1.0, 0.125, 0.9375, 0.125, 0.625, 0.1875, 0.5625, 0.25, 0.5625, 0.1875, 0.625, 0.0625, 0.5625, 0.125, 0.5625, 0.0625, 0.6875, 0.0625, 0.75, 0.125, 0.6875, 0.125, 0.625, 0.4375, 0.5625, 0.5, 0.5625, 0.4375, 0.625, 0.3125, 0.5625, 0.375, 0.5625, 0.3125, 0.75, 0.3125, 0.6875, 0.375, 0.6875, 0.3125, 0.875, 0.4375, 0.8125, 0.5, 0.8125, 0.4375, 0.875, 0.3125, 0.8125, 0.375, 0.8125, 0.3125, 0.9375, 0.3125, 1.0, 0.375, 0.9375, 0.375, 0.3125, 0.4375, 0.375, 0.5, 0.3125, 0.5, 0.375, 0.3125, 0.3125, 0.375, 0.3125, 0.3125, 0.5, 0.3125, 0.4375, 0.375, 0.4375, 0.3125, 0.3125, 0.9375, 0.375, 1.0, 0.3125, 1.0, 0.3125, 0.8125, 0.375, 0.875, 0.3125, 0.875, 0.5, 0.8125, 0.4375, 0.875, 0.4375, 0.8125, 0.8125, 0.9375, 0.875, 1.0, 0.8125, 1.0, 0.875, 0.8125, 0.8125, 0.875, 0.8125, 0.8125, 1.0, 0.8125, 0.9375, 0.875, 0.9375, 0.8125, 0.9375, 0.8125, 0.875, 0.875, 0.875, 0.8125, 0.9375, 0.75, 0.875, 0.8125, 0.875, 0.75, 1.0, 0.75, 0.9375, 0.8125, 0.9375, 0.75, 0.8125, 0.8125, 0.75, 0.875, 0.75, 0.8125, 0.8125, 0.75, 0.75, 0.8125, 0.75, 0.75, 0.875, 0.75, 0.8125, 0.8125, 0.8125, 0.75, 0.8125, 0.9375, 0.75, 1.0, 0.75, 0.9375, 0.8125, 0.875, 0.75, 0.9375, 0.75, 0.875, 0.875, 0.875, 0.8125, 0.9375, 0.8125, 0.875, 0.4375, 0.8125, 0.375, 0.875, 0.375, 0.8125, 0.4375, 0.75, 0.375, 0.8125, 0.375, 0.75, 0.4375, 0.75, 0.5, 0.8125, 0.4375, 0.8125, 0.3125, 0.8125, 0.25, 0.875, 0.25, 0.8125, 0.3125, 0.75, 0.25, 0.8125, 0.25, 0.75, 0.375, 0.75, 0.3125, 0.8125, 0.3125, 0.75, 0.25, 0.9375, 0.3125, 1.0, 0.25, 1.0, 0.25, 0.875, 0.3125, 0.9375, 0.25, 0.9375, 0.375, 0.875, 0.3125, 0.9375, 0.3125, 0.875, 0.4375, 0.3125, 0.375, 0.375, 0.375, 0.3125, 0.4375, 0.25, 0.375, 0.3125, 0.375, 0.25, 0.5, 0.25, 0.4375, 0.3125, 0.4375, 0.25, 0.3125, 0.3125, 0.25, 0.375, 0.25, 0.3125, 0.3125, 0.25, 0.25, 0.3125, 0.25, 0.25, 0.375, 0.25, 0.3125, 0.3125, 0.3125, 0.25, 0.3125, 0.4375, 0.25, 0.5, 0.25, 0.4375, 0.3125, 0.375, 0.25, 0.4375, 0.25, 0.375, 0.375, 0.375, 0.3125, 0.4375, 0.3125, 0.375, 0.9375, 0.3125, 0.875, 0.375, 0.875, 0.3125, 0.9375, 0.25, 0.875, 0.3125, 0.875, 0.25, 1.0, 0.25, 0.9375, 0.3125, 0.9375, 0.25, 0.8125, 0.3125, 0.75, 0.375, 0.75, 0.3125, 0.8125, 0.25, 0.75, 0.3125, 0.75, 0.25, 0.875, 0.25, 0.8125, 0.3125, 0.8125, 0.25, 0.8125, 0.4375, 0.75, 0.5, 0.75, 0.4375, 0.8125, 0.375, 0.75, 0.4375, 0.75, 0.375, 0.875, 0.375, 0.8125, 0.4375, 0.8125, 0.375, 0.625, 0.3125, 0.6875, 0.375, 0.625, 0.375, 0.625, 0.25, 0.6875, 0.3125, 0.625, 0.3125, 0.75, 0.25, 0.6875, 0.3125, 0.6875, 0.25, 0.5625, 0.3125, 0.5, 0.375, 0.5, 0.3125, 0.5625, 0.25, 0.5, 0.3125, 0.5, 0.25, 0.625, 0.25, 0.5625, 0.3125, 0.5625, 0.25, 0.5625, 0.4375, 0.5, 0.5, 0.5, 0.4375, 0.5625, 0.375, 0.5, 0.4375, 0.5, 0.375, 0.625, 0.375, 0.5625, 0.4375, 0.5625, 0.375, 0.6875, 0.0625, 0.625, 0.125, 0.625, 0.0625, 0.6875, 0.0, 0.625, 0.0625, 0.625, 0.0, 0.75, 0.0, 0.6875, 0.0625, 0.6875, 0.0, 0.5625, 0.0625, 0.5, 0.125, 0.5, 0.0625, 0.5625, 0.0, 0.5, 0.0625, 0.5, 0.0, 0.625, 0.0, 0.5625, 0.0625, 0.5625, 0.0, 0.5625, 0.1875, 0.5, 0.25, 0.5, 0.1875, 0.5625, 0.125, 0.5, 0.1875, 0.5, 0.125, 0.625, 0.125, 0.5625, 0.1875, 0.5625, 0.125, 0.875, 0.0625, 0.9375, 0.125, 0.875, 0.125, 0.875, 0.0, 0.9375, 0.0625, 0.875, 0.0625, 1.0, 0.0, 0.9375, 0.0625, 0.9375, 0.0, 0.8125, 0.0625, 0.75, 0.125, 0.75, 0.0625, 0.8125, 0.0, 0.75, 0.0625, 0.75, 0.0, 0.875, 0.0, 0.8125, 0.0625, 0.8125, 0.0, 0.8125, 0.1875, 0.75, 0.25, 0.75, 0.1875, 0.8125, 0.125, 0.75, 0.1875, 0.75, 0.125, 0.875, 0.125, 0.8125, 0.1875, 0.8125, 0.125, 0.1875, 0.3125, 0.125, 0.375, 0.125, 0.3125, 0.1875, 0.25, 0.125, 0.3125, 0.125, 0.25, 0.25, 0.25, 0.1875, 0.3125, 0.1875, 0.25, 0.0625, 0.3125, 0.0, 0.375, 0.0, 0.3125, 0.0, 0.25, 0.0625, 0.3125, 0.0, 0.3125, 0.0625, 0.25, 0.125, 0.3125, 0.0625, 0.3125, 0.0, 0.4375, 0.0625, 0.5, 0.0, 0.5, 0.0, 0.375, 0.0625, 0.4375, 0.0, 0.4375, 0.125, 0.375, 0.0625, 0.4375, 0.0625, 0.375, 0.1875, 0.0625, 0.125, 0.125, 0.125, 0.0625, 0.1875, 0.0, 0.125, 0.0625, 0.125, 0.0, 0.25, 0.0, 0.1875, 0.0625, 0.1875, 0.0, 0.0625, 0.0625, 0.0, 0.125, 0.0, 0.0625, 0.0625, 0.0, 0.0, 0.0625, 0.0, 0.0, 0.0625, 0.0, 0.125, 0.0625, 0.0625, 0.0625, 0.0, 0.1875, 0.0625, 0.25, 0.0, 0.25, 0.0, 0.125, 0.0625, 0.1875, 0.0, 0.1875, 0.125, 0.125, 0.0625, 0.1875, 0.0625, 0.125, 0.4375, 0.0625, 0.375, 0.125, 0.375, 0.0625, 0.4375, 0.0, 0.375, 0.0625, 0.375, 0.0, 0.4375, 0.0, 0.5, 0.0625, 0.4375, 0.0625, 0.3125, 0.0625, 0.25, 0.125, 0.25, 0.0625, 0.3125, 0.0, 0.25, 0.0625, 0.25, 0.0, 0.3125, 0.0, 0.375, 0.0625, 0.3125, 0.0625, 0.3125, 0.1875, 0.25, 0.25, 0.25, 0.1875, 0.3125, 0.125, 0.25, 0.1875, 0.25, 0.125, 0.375, 0.125, 0.3125, 0.1875, 0.3125, 0.125, 0.125, 0.8125, 0.1875, 0.875, 0.125, 0.875, 0.125, 0.75, 0.1875, 0.8125, 0.125, 0.8125, 0.1875, 0.75, 0.25, 0.8125, 0.1875, 0.8125, 0.0625, 0.8125, 0.0, 0.875, 0.0, 0.8125, 0.0625, 0.75, 0.0, 0.8125, 0.0, 0.75, 0.125, 0.75, 0.0625, 0.8125, 0.0625, 0.75, 0.0625, 0.9375, 0.0, 1.0, 0.0, 0.9375, 0.0625, 0.875, 0.0, 0.9375, 0.0, 0.875, 0.0625, 0.875, 0.125, 0.9375, 0.0625, 0.9375, 0.1875, 0.5625, 0.125, 0.625, 0.125, 0.5625, 0.1875, 0.5, 0.125, 0.5625, 0.125, 0.5, 0.25, 0.5, 0.1875, 0.5625, 0.1875, 0.5, 0.0625, 0.5625, 0.0, 0.625, 0.0, 0.5625, 0.0, 0.5, 0.0625, 0.5625, 0.0, 0.5625, 0.125, 0.5, 0.0625, 0.5625, 0.0625, 0.5, 0.0, 0.6875, 0.0625, 0.75, 0.0, 0.75, 0.0625, 0.625, 0.0, 0.6875, 0.0, 0.625, 0.125, 0.625, 0.0625, 0.6875, 0.0625, 0.625, 0.375, 0.5625, 0.4375, 0.625, 0.375, 0.625, 0.4375, 0.5, 0.375, 0.5625, 0.375, 0.5, 0.5, 0.5, 0.4375, 0.5625, 0.4375, 0.5, 0.3125, 0.5625, 0.25, 0.625, 0.25, 0.5625, 0.3125, 0.5, 0.25, 0.5625, 0.25, 0.5, 0.375, 0.5, 0.3125, 0.5625, 0.3125, 0.5, 0.25, 0.6875, 0.3125, 0.75, 0.25, 0.75, 0.3125, 0.625, 0.25, 0.6875, 0.25, 0.625, 0.3125, 0.625, 0.375, 0.6875, 0.3125, 0.6875, 0.625, 0.8125, 0.6875, 0.875, 0.625, 0.875, 0.625, 0.75, 0.6875, 0.8125, 0.625, 0.8125, 0.75, 0.75, 0.6875, 0.8125, 0.6875, 0.75, 0.5625, 0.8125, 0.5, 0.875, 0.5, 0.8125, 0.5625, 0.75, 0.5, 0.8125, 0.5, 0.75, 0.5625, 0.75, 0.625, 0.8125, 0.5625, 0.8125, 0.5625, 0.9375, 0.5, 1.0, 0.5, 0.9375, 0.5625, 0.875, 0.5, 0.9375, 0.5, 0.875, 0.625, 0.875, 0.5625, 0.9375, 0.5625, 0.875, 0.625, 0.5625, 0.6875, 0.625, 0.625, 0.625, 0.6875, 0.5, 0.625, 0.5625, 0.625, 0.5, 0.75, 0.5, 0.6875, 0.5625, 0.6875, 0.5, 0.5625, 0.5625, 0.5, 0.625, 0.5, 0.5625, 0.5625, 0.5, 0.5, 0.5625, 0.5, 0.5, 0.625, 0.5, 0.5625, 0.5625, 0.5625, 0.5, 0.5, 0.6875, 0.5625, 0.75, 0.5, 0.75, 0.5625, 0.625, 0.5, 0.6875, 0.5, 0.625, 0.625, 0.625, 0.5625, 0.6875, 0.5625, 0.625, 0.9375, 0.5625, 0.875, 0.625, 0.875, 0.5625, 0.9375, 0.5, 0.875, 0.5625, 0.875, 0.5, 1.0, 0.5, 0.9375, 0.5625, 0.9375, 0.5, 0.8125, 0.5625, 0.75, 0.625, 0.75, 0.5625, 0.75, 0.5, 0.8125, 0.5625, 0.75, 0.5625, 0.875, 0.5, 0.8125, 0.5625, 0.8125, 0.5, 0.8125, 0.6875, 0.75, 0.75, 0.75, 0.6875, 0.8125, 0.625, 0.75, 0.6875, 0.75, 0.625, 0.875, 0.625, 0.8125, 0.6875, 0.8125, 0.625, 0.9375, 0.6875, 0.875, 0.75, 0.875, 0.6875, 0.9375, 0.625, 0.875, 0.6875, 0.875, 0.625, 0.9375, 0.625, 1.0, 0.6875, 0.9375, 0.6875, 0.6875, 0.6875, 0.625, 0.75, 0.625, 0.6875, 0.6875, 0.625, 0.625, 0.6875, 0.625, 0.625, 0.75, 0.625, 0.6875, 0.6875, 0.6875, 0.625, 0.625, 0.9375, 0.6875, 1.0, 0.625, 1.0, 0.6875, 0.875, 0.625, 0.9375, 0.625, 0.875, 0.75, 0.875, 0.6875, 0.9375, 0.6875, 0.875, 0.4375, 0.6875, 0.375, 0.75, 0.375, 0.6875, 0.4375, 0.625, 0.375, 0.6875, 0.375, 0.625, 0.5, 0.625, 0.4375, 0.6875, 0.4375, 0.625, 0.1875, 0.6875, 0.125, 0.75, 0.125, 0.6875, 0.1875, 0.625, 0.125, 0.6875, 0.125, 0.625, 0.25, 0.625, 0.1875, 0.6875, 0.1875, 0.625, 0.1875, 0.9375, 0.125, 1.0, 0.125, 0.9375, 0.1875, 0.875, 0.125, 0.9375, 0.125, 0.875, 0.25, 0.875, 0.1875, 0.9375, 0.1875, 0.875, 0.4375, 0.1875, 0.375, 0.25, 0.375, 0.1875, 0.4375, 0.125, 0.375, 0.1875, 0.375, 0.125, 0.5, 0.125, 0.4375, 0.1875, 0.4375, 0.125, 0.1875, 0.1875, 0.125, 0.25, 0.125, 0.1875, 0.1875, 0.125, 0.125, 0.1875, 0.125, 0.125, 0.25, 0.125, 0.1875, 0.1875, 0.1875, 0.125, 0.1875, 0.4375, 0.125, 0.5, 0.125, 0.4375, 0.1875, 0.375, 0.125, 0.4375, 0.125, 0.375, 0.25, 0.375, 0.1875, 0.4375, 0.1875, 0.375, 0.9375, 0.1875, 0.875, 0.25, 0.875, 0.1875, 0.875, 0.125, 0.9375, 0.1875, 0.875, 0.1875, 0.9375, 0.125, 1.0, 0.1875, 0.9375, 0.1875, 0.6875, 0.1875, 0.625, 0.25, 0.625, 0.1875, 0.6875, 0.125, 0.625, 0.1875, 0.625, 0.125, 0.6875, 0.125, 0.75, 0.1875, 0.6875, 0.1875, 0.6875, 0.4375, 0.625, 0.5, 0.625, 0.4375, 0.6875, 0.375, 0.625, 0.4375, 0.625, 0.375, 0.75, 0.375, 0.6875, 0.4375, 0.6875, 0.375, 0.9375, 0.4375, 0.875, 0.5, 0.875, 0.4375, 0.9375, 0.375, 0.875, 0.4375, 0.875, 0.375, 1.0, 0.375, 0.9375, 0.4375, 0.9375, 0.375, 0.375, 0.4375, 0.4375, 0.5, 0.375, 0.5, 0.4375, 0.375, 0.375, 0.4375, 0.375, 0.375, 0.5, 0.375, 0.4375, 0.4375, 0.4375, 0.375, 0.4375, 0.9375, 0.375, 1.0, 0.375, 0.9375, 0.4375, 0.875, 0.375, 0.9375, 0.375, 0.875, 0.5, 0.875, 0.4375, 0.9375, 0.4375, 0.875, 0.875, 0.9375, 0.9375, 1.0, 0.875, 1.0, 0.9375, 0.875, 0.875, 0.9375, 0.875, 0.875, 0.9375, 0.875, 1.0, 0.9375, 0.9375, 0.9375, 1.0, 0.9375, 1.0, 1.0, 0.9375, 1.0, 0.5, 0.9375, 0.5, 1.0, 0.4375, 1.0, 0.5, 0.4375, 0.5, 0.5, 0.4375, 0.5, 1.0, 0.4375, 1.0, 0.5, 0.9375, 0.5, 0.75, 0.4375, 0.75, 0.5, 0.6875, 0.5, 0.6875, 0.1875, 0.75, 0.1875, 0.75, 0.25, 0.9375, 0.1875, 1.0, 0.1875, 1.0, 0.25, 0.25, 0.4375, 0.25, 0.5, 0.1875, 0.5, 0.25, 0.1875, 0.25, 0.25, 0.1875, 0.25, 0.5, 0.1875, 0.5, 0.25, 0.4375, 0.25, 0.25, 0.9375, 0.25, 1.0, 0.1875, 1.0, 0.25, 0.6875, 0.25, 0.75, 0.1875, 0.75, 0.5, 0.6875, 0.5, 0.75, 0.4375, 0.75, 0.75, 0.9375, 0.75, 1.0, 0.6875, 1.0, 0.6875, 0.6875, 0.75, 0.6875, 0.75, 0.75, 0.9375, 0.6875, 1.0, 0.6875, 1.0, 0.75, 0.875, 0.6875, 0.875, 0.75, 0.8125, 0.75, 0.875, 0.5625, 0.875, 0.625, 0.8125, 0.625, 1.0, 0.5625, 1.0, 0.625, 0.9375, 0.625, 0.5625, 0.6875, 0.625, 0.6875, 0.625, 0.75, 0.625, 0.5625, 0.625, 0.625, 0.5625, 0.625, 0.6875, 0.5625, 0.75, 0.5625, 0.75, 0.625, 0.625, 0.9375, 0.625, 1.0, 0.5625, 1.0, 0.5625, 0.8125, 0.625, 0.8125, 0.625, 0.875, 0.75, 0.8125, 0.75, 0.875, 0.6875, 0.875, 0.375, 0.6875, 0.375, 0.75, 0.3125, 0.75, 0.375, 0.5625, 0.375, 0.625, 0.3125, 0.625, 0.5, 0.5625, 0.5, 0.625, 0.4375, 0.625, 0.125, 0.6875, 0.125, 0.75, 0.0625, 0.75, 0.125, 0.5625, 0.125, 0.625, 0.0625, 0.625, 0.25, 0.5625, 0.25, 0.625, 0.1875, 0.625, 0.125, 0.9375, 0.125, 1.0, 0.0625, 1.0, 0.125, 0.8125, 0.125, 0.875, 0.0625, 0.875, 0.1875, 0.8125, 0.25, 0.8125, 0.25, 0.875, 0.375, 0.1875, 0.375, 0.25, 0.3125, 0.25, 0.375, 0.0625, 0.375, 0.125, 0.3125, 0.125, 0.5, 0.0625, 0.5, 0.125, 0.4375, 0.125, 0.125, 0.1875, 0.125, 0.25, 0.0625, 0.25, 0.125, 0.0625, 0.125, 0.125, 0.0625, 0.125, 0.25, 0.0625, 0.25, 0.125, 0.1875, 0.125, 0.125, 0.4375, 0.125, 0.5, 0.0625, 0.5, 0.125, 0.3125, 0.125, 0.375, 0.0625, 0.375, 0.25, 0.3125, 0.25, 0.375, 0.1875, 0.375, 0.875, 0.1875, 0.875, 0.25, 0.8125, 0.25, 0.875, 0.0625, 0.875, 0.125, 0.8125, 0.125, 0.9375, 0.0625, 1.0, 0.0625, 1.0, 0.125, 0.625, 0.1875, 0.625, 0.25, 0.5625, 0.25, 0.625, 0.0625, 0.625, 0.125, 0.5625, 0.125, 0.6875, 0.0625, 0.75, 0.0625, 0.75, 0.125, 0.625, 0.4375, 0.625, 0.5, 0.5625, 0.5, 0.625, 0.3125, 0.625, 0.375, 0.5625, 0.375, 0.75, 0.3125, 0.75, 0.375, 0.6875, 0.375, 0.875, 0.4375, 0.875, 0.5, 0.8125, 0.5, 0.875, 0.3125, 0.875, 0.375, 0.8125, 0.375, 0.9375, 0.3125, 1.0, 0.3125, 1.0, 0.375, 0.3125, 0.4375, 0.375, 0.4375, 0.375, 0.5, 0.375, 0.3125, 0.375, 0.375, 0.3125, 0.375, 0.5, 0.3125, 0.5, 0.375, 0.4375, 0.375, 0.3125, 0.9375, 0.375, 0.9375, 0.375, 1.0, 0.3125, 0.8125, 0.375, 0.8125, 0.375, 0.875, 0.5, 0.8125, 0.5, 0.875, 0.4375, 0.875, 0.8125, 0.9375, 0.875, 0.9375, 0.875, 1.0, 0.875, 0.8125, 0.875, 0.875, 0.8125, 0.875, 1.0, 0.8125, 1.0, 0.875, 0.9375, 0.875, 0.9375, 0.8125, 0.9375, 0.875, 0.875, 0.875, 0.9375, 0.75, 0.9375, 0.8125, 0.875, 0.8125, 1.0, 0.75, 1.0, 0.8125, 0.9375, 0.8125, 0.8125, 0.8125, 0.8125, 0.875, 0.75, 0.875, 0.8125, 0.75, 0.8125, 0.8125, 0.75, 0.8125, 0.875, 0.75, 0.875, 0.8125, 0.8125, 0.8125, 0.8125, 0.9375, 0.8125, 1.0, 0.75, 1.0, 0.8125, 0.875, 0.8125, 0.9375, 0.75, 0.9375, 0.875, 0.875, 0.875, 0.9375, 0.8125, 0.9375, 0.4375, 0.8125, 0.4375, 0.875, 0.375, 0.875, 0.4375, 0.75, 0.4375, 0.8125, 0.375, 0.8125, 0.4375, 0.75, 0.5, 0.75, 0.5, 0.8125, 0.3125, 0.8125, 0.3125, 0.875, 0.25, 0.875, 0.3125, 0.75, 0.3125, 0.8125, 0.25, 0.8125, 0.375, 0.75, 0.375, 0.8125, 0.3125, 0.8125, 0.25, 0.9375, 0.3125, 0.9375, 0.3125, 1.0, 0.25, 0.875, 0.3125, 0.875, 0.3125, 0.9375, 0.375, 0.875, 0.375, 0.9375, 0.3125, 0.9375, 0.4375, 0.3125, 0.4375, 0.375, 0.375, 0.375, 0.4375, 0.25, 0.4375, 0.3125, 0.375, 0.3125, 0.5, 0.25, 0.5, 0.3125, 0.4375, 0.3125, 0.3125, 0.3125, 0.3125, 0.375, 0.25, 0.375, 0.3125, 0.25, 0.3125, 0.3125, 0.25, 0.3125, 0.375, 0.25, 0.375, 0.3125, 0.3125, 0.3125, 0.3125, 0.4375, 0.3125, 0.5, 0.25, 0.5, 0.3125, 0.375, 0.3125, 0.4375, 0.25, 0.4375, 0.375, 0.375, 0.375, 0.4375, 0.3125, 0.4375, 0.9375, 0.3125, 0.9375, 0.375, 0.875, 0.375, 0.9375, 0.25, 0.9375, 0.3125, 0.875, 0.3125, 1.0, 0.25, 1.0, 0.3125, 0.9375, 0.3125, 0.8125, 0.3125, 0.8125, 0.375, 0.75, 0.375, 0.8125, 0.25, 0.8125, 0.3125, 0.75, 0.3125, 0.875, 0.25, 0.875, 0.3125, 0.8125, 0.3125, 0.8125, 0.4375, 0.8125, 0.5, 0.75, 0.5, 0.8125, 0.375, 0.8125, 0.4375, 0.75, 0.4375, 0.875, 0.375, 0.875, 0.4375, 0.8125, 0.4375, 0.625, 0.3125, 0.6875, 0.3125, 0.6875, 0.375, 0.625, 0.25, 0.6875, 0.25, 0.6875, 0.3125, 0.75, 0.25, 0.75, 0.3125, 0.6875, 0.3125, 0.5625, 0.3125, 0.5625, 0.375, 0.5, 0.375, 0.5625, 0.25, 0.5625, 0.3125, 0.5, 0.3125, 0.625, 0.25, 0.625, 0.3125, 0.5625, 0.3125, 0.5625, 0.4375, 0.5625, 0.5, 0.5, 0.5, 0.5625, 0.375, 0.5625, 0.4375, 0.5, 0.4375, 0.625, 0.375, 0.625, 0.4375, 0.5625, 0.4375, 0.6875, 0.0625, 0.6875, 0.125, 0.625, 0.125, 0.6875, 0.0, 0.6875, 0.0625, 0.625, 0.0625, 0.75, 0.0, 0.75, 0.0625, 0.6875, 0.0625, 0.5625, 0.0625, 0.5625, 0.125, 0.5, 0.125, 0.5625, 0.0, 0.5625, 0.0625, 0.5, 0.0625, 0.625, 0.0, 0.625, 0.0625, 0.5625, 0.0625, 0.5625, 0.1875, 0.5625, 0.25, 0.5, 0.25, 0.5625, 0.125, 0.5625, 0.1875, 0.5, 0.1875, 0.625, 0.125, 0.625, 0.1875, 0.5625, 0.1875, 0.875, 0.0625, 0.9375, 0.0625, 0.9375, 0.125, 0.875, 0.0, 0.9375, 0.0, 0.9375, 0.0625, 1.0, 0.0, 1.0, 0.0625, 0.9375, 0.0625, 0.8125, 0.0625, 0.8125, 0.125, 0.75, 0.125, 0.8125, 0.0, 0.8125, 0.0625, 0.75, 0.0625, 0.875, 0.0, 0.875, 0.0625, 0.8125, 0.0625, 0.8125, 0.1875, 0.8125, 0.25, 0.75, 0.25, 0.8125, 0.125, 0.8125, 0.1875, 0.75, 0.1875, 0.875, 0.125, 0.875, 0.1875, 0.8125, 0.1875, 0.1875, 0.3125, 0.1875, 0.375, 0.125, 0.375, 0.1875, 0.25, 0.1875, 0.3125, 0.125, 0.3125, 0.25, 0.25, 0.25, 0.3125, 0.1875, 0.3125, 0.0625, 0.3125, 0.0625, 0.375, 0.0, 0.375, 0.0, 0.25, 0.0625, 0.25, 0.0625, 0.3125, 0.0625, 0.25, 0.125, 0.25, 0.125, 0.3125, 0.0, 0.4375, 0.0625, 0.4375, 0.0625, 0.5, 0.0, 0.375, 0.0625, 0.375, 0.0625, 0.4375, 0.125, 0.375, 0.125, 0.4375, 0.0625, 0.4375, 0.1875, 0.0625, 0.1875, 0.125, 0.125, 0.125, 0.1875, 0.0, 0.1875, 0.0625, 0.125, 0.0625, 0.25, 0.0, 0.25, 0.0625, 0.1875, 0.0625, 0.0625, 0.0625, 0.0625, 0.125, 0.0, 0.125, 0.0625, 0.0, 0.0625, 0.0625, 0.0, 0.0625, 0.0625, 0.0, 0.125, 0.0, 0.125, 0.0625, 0.0, 0.1875, 0.0625, 0.1875, 0.0625, 0.25, 0.0, 0.125, 0.0625, 0.125, 0.0625, 0.1875, 0.125, 0.125, 0.125, 0.1875, 0.0625, 0.1875, 0.4375, 0.0625, 0.4375, 0.125, 0.375, 0.125, 0.4375, 0.0, 0.4375, 0.0625, 0.375, 0.0625, 0.4375, 0.0, 0.5, 0.0, 0.5, 0.0625, 0.3125, 0.0625, 0.3125, 0.125, 0.25, 0.125, 0.3125, 0.0, 0.3125, 0.0625, 0.25, 0.0625, 0.3125, 0.0, 0.375, 0.0, 0.375, 0.0625, 0.3125, 0.1875, 0.3125, 0.25, 0.25, 0.25, 0.3125, 0.125, 0.3125, 0.1875, 0.25, 0.1875, 0.375, 0.125, 0.375, 0.1875, 0.3125, 0.1875, 0.125, 0.8125, 0.1875, 0.8125, 0.1875, 0.875, 0.125, 0.75, 0.1875, 0.75, 0.1875, 0.8125, 0.1875, 0.75, 0.25, 0.75, 0.25, 0.8125, 0.0625, 0.8125, 0.0625, 0.875, 0.0, 0.875, 0.0625, 0.75, 0.0625, 0.8125, 0.0, 0.8125, 0.125, 0.75, 0.125, 0.8125, 0.0625, 0.8125, 0.0625, 0.9375, 0.0625, 1.0, 0.0, 1.0, 0.0625, 0.875, 0.0625, 0.9375, 0.0, 0.9375, 0.0625, 0.875, 0.125, 0.875, 0.125, 0.9375, 0.1875, 0.5625, 0.1875, 0.625, 0.125, 0.625, 0.1875, 0.5, 0.1875, 0.5625, 0.125, 0.5625, 0.25, 0.5, 0.25, 0.5625, 0.1875, 0.5625, 0.0625, 0.5625, 0.0625, 0.625, 0.0, 0.625, 0.0, 0.5, 0.0625, 0.5, 0.0625, 0.5625, 0.125, 0.5, 0.125, 0.5625, 0.0625, 0.5625, 0.0, 0.6875, 0.0625, 0.6875, 0.0625, 0.75, 0.0625, 0.625, 0.0625, 0.6875, 0.0, 0.6875, 0.125, 0.625, 0.125, 0.6875, 0.0625, 0.6875, 0.375, 0.5625, 0.4375, 0.5625, 0.4375, 0.625, 0.4375, 0.5, 0.4375, 0.5625, 0.375, 0.5625, 0.5, 0.5, 0.5, 0.5625, 0.4375, 0.5625, 0.3125, 0.5625, 0.3125, 0.625, 0.25, 0.625, 0.3125, 0.5, 0.3125, 0.5625, 0.25, 0.5625, 0.375, 0.5, 0.375, 0.5625, 0.3125, 0.5625, 0.25, 0.6875, 0.3125, 0.6875, 0.3125, 0.75, 0.3125, 0.625, 0.3125, 0.6875, 0.25, 0.6875, 0.3125, 0.625, 0.375, 0.625, 0.375, 0.6875, 0.625, 0.8125, 0.6875, 0.8125, 0.6875, 0.875, 0.625, 0.75, 0.6875, 0.75, 0.6875, 0.8125, 0.75, 0.75, 0.75, 0.8125, 0.6875, 0.8125, 0.5625, 0.8125, 0.5625, 0.875, 0.5, 0.875, 0.5625, 0.75, 0.5625, 0.8125, 0.5, 0.8125, 0.5625, 0.75, 0.625, 0.75, 0.625, 0.8125, 0.5625, 0.9375, 0.5625, 1.0, 0.5, 1.0, 0.5625, 0.875, 0.5625, 0.9375, 0.5, 0.9375, 0.625, 0.875, 0.625, 0.9375, 0.5625, 0.9375, 0.625, 0.5625, 0.6875, 0.5625, 0.6875, 0.625, 0.6875, 0.5, 0.6875, 0.5625, 0.625, 0.5625, 0.75, 0.5, 0.75, 0.5625, 0.6875, 0.5625, 0.5625, 0.5625, 0.5625, 0.625, 0.5, 0.625, 0.5625, 0.5, 0.5625, 0.5625, 0.5, 0.5625, 0.625, 0.5, 0.625, 0.5625, 0.5625, 0.5625, 0.5, 0.6875, 0.5625, 0.6875, 0.5625, 0.75, 0.5625, 0.625, 0.5625, 0.6875, 0.5, 0.6875, 0.625, 0.625, 0.625, 0.6875, 0.5625, 0.6875, 0.9375, 0.5625, 0.9375, 0.625, 0.875, 0.625, 0.9375, 0.5, 0.9375, 0.5625, 0.875, 0.5625, 1.0, 0.5, 1.0, 0.5625, 0.9375, 0.5625, 0.8125, 0.5625, 0.8125, 0.625, 0.75, 0.625, 0.75, 0.5, 0.8125, 0.5, 0.8125, 0.5625, 0.875, 0.5, 0.875, 0.5625, 0.8125, 0.5625, 0.8125, 0.6875, 0.8125, 0.75, 0.75, 0.75, 0.8125, 0.625, 0.8125, 0.6875, 0.75, 0.6875, 0.875, 0.625, 0.875, 0.6875, 0.8125, 0.6875, 0.9375, 0.6875, 0.9375, 0.75, 0.875, 0.75, 0.9375, 0.625, 0.9375, 0.6875, 0.875, 0.6875, 0.9375, 0.625, 1.0, 0.625, 1.0, 0.6875, 0.6875, 0.6875, 0.6875, 0.75, 0.625, 0.75, 0.6875, 0.625, 0.6875, 0.6875, 0.625, 0.6875, 0.75, 0.625, 0.75, 0.6875, 0.6875, 0.6875, 0.625, 0.9375, 0.6875, 0.9375, 0.6875, 1.0, 0.6875, 0.875, 0.6875, 0.9375, 0.625, 0.9375, 0.75, 0.875, 0.75, 0.9375, 0.6875, 0.9375, 0.4375, 0.6875, 0.4375, 0.75, 0.375, 0.75, 0.4375, 0.625, 0.4375, 0.6875, 0.375, 0.6875, 0.5, 0.625, 0.5, 0.6875, 0.4375, 0.6875, 0.1875, 0.6875, 0.1875, 0.75, 0.125, 0.75, 0.1875, 0.625, 0.1875, 0.6875, 0.125, 0.6875, 0.25, 0.625, 0.25, 0.6875, 0.1875, 0.6875, 0.1875, 0.9375, 0.1875, 1.0, 0.125, 1.0, 0.1875, 0.875, 0.1875, 0.9375, 0.125, 0.9375, 0.25, 0.875, 0.25, 0.9375, 0.1875, 0.9375, 0.4375, 0.1875, 0.4375, 0.25, 0.375, 0.25, 0.4375, 0.125, 0.4375, 0.1875, 0.375, 0.1875, 0.5, 0.125, 0.5, 0.1875, 0.4375, 0.1875, 0.1875, 0.1875, 0.1875, 0.25, 0.125, 0.25, 0.1875, 0.125, 0.1875, 0.1875, 0.125, 0.1875, 0.25, 0.125, 0.25, 0.1875, 0.1875, 0.1875, 0.1875, 0.4375, 0.1875, 0.5, 0.125, 0.5, 0.1875, 0.375, 0.1875, 0.4375, 0.125, 0.4375, 0.25, 0.375, 0.25, 0.4375, 0.1875, 0.4375, 0.9375, 0.1875, 0.9375, 0.25, 0.875, 0.25, 0.875, 0.125, 0.9375, 0.125, 0.9375, 0.1875, 0.9375, 0.125, 1.0, 0.125, 1.0, 0.1875, 0.6875, 0.1875, 0.6875, 0.25, 0.625, 0.25, 0.6875, 0.125, 0.6875, 0.1875, 0.625, 0.1875, 0.6875, 0.125, 0.75, 0.125, 0.75, 0.1875, 0.6875, 0.4375, 0.6875, 0.5, 0.625, 0.5, 0.6875, 0.375, 0.6875, 0.4375, 0.625, 0.4375, 0.75, 0.375, 0.75, 0.4375, 0.6875, 0.4375, 0.9375, 0.4375, 0.9375, 0.5, 0.875, 0.5, 0.9375, 0.375, 0.9375, 0.4375, 0.875, 0.4375, 1.0, 0.375, 1.0, 0.4375, 0.9375, 0.4375, 0.375, 0.4375, 0.4375, 0.4375, 0.4375, 0.5, 0.4375, 0.375, 0.4375, 0.4375, 0.375, 0.4375, 0.5, 0.375, 0.5, 0.4375, 0.4375, 0.4375, 0.4375, 0.9375, 0.4375, 1.0, 0.375, 1.0, 0.4375, 0.875, 0.4375, 0.9375, 0.375, 0.9375, 0.5, 0.875, 0.5, 0.9375, 0.4375, 0.9375, 0.875, 0.9375, 0.9375, 0.9375, 0.9375, 1.0, 0.9375, 0.875, 0.9375, 0.9375, 0.875, 0.9375, 0.9375, 0.875, 1.0, 0.875, 1.0, 0.9375])
me_plane_003.materials.append(mat_material_002)
me_plane_003.materials.append(mat_material_011)
me_plane_003.use_remesh_preserve_volume = False
me_plane_003.use_remesh_preserve_attributes = False
me_plane_003.use_mirror_vertex_groups = False
me_plane_003.update()

# ---- objects
ob_cube = bpy.data.objects.new('Cube', me_cube)
ob_cube_001 = bpy.data.objects.new('Cube.001', me_cube_001)
ob_plane_000 = bpy.data.objects.new('Plane.000', me_plane_003)

# ---- transforms, parenting, visibility, modifiers, constraints
ob_cube.location = (0.0, 0.0, 0.0)
ob_cube.rotation_euler = (0.0, -0.0, 0.3653)
ob_cube.lock_rotations_4d = False
ob_cube.empty_display_type = 'ARROWS'
ob_cube.lineart.crease_threshold = 0.0
ob_cube_001.location = (7.274, 7.791, 15.43)
ob_cube_001.lock_rotations_4d = False
ob_cube_001.empty_display_type = 'ARROWS'
ob_cube_001.lineart.crease_threshold = 0.0
ob_plane_000.location = (10.1, 8.274, 0.7405)
ob_plane_000.rotation_euler = (-0.01557, -0.02344, -7.268)
ob_plane_000.scale = (4.038, 4.023, 0.7697)
ob_plane_000.lineart.crease_threshold = 0.0

# ---- collection membership
col_collection.objects.link(ob_cube)
col_collection_2.objects.link(ob_cube_001)
col_collection_2.objects.link(ob_plane_000)
def _layer_coll(name, lc=None):
    lc = lc or bpy.context.view_layer.layer_collection
    for c in lc.children:
        if c.name == name: return c
        r = _layer_coll(name, c)
        if r: return r
_layer_coll('Collection 2').exclude = True

# ---- scene / render settings (as saved in the file)
scene.frame_start = 1; scene.frame_end = 250; scene.frame_set(1)
scene.render.engine = 'BLENDER_EEVEE_NEXT'
scene.cycles.use_denoising = False
scene.cycles.samples = 128
scene.cycles.sampling_pattern = 'TABULATED_SOBOL'
scene.cycles.use_adaptive_sampling = False
scene.cycles.use_light_tree = False
scene.view_settings.view_transform = 'Filmic'
bpy.context.view_layer.update()

# ---- added for rendering (the .blend has no active camera and no usable light): camera, sun
cam_auto = bpy.data.cameras.new('AutoCamera')
cam_auto.lens = 50.0
cam_auto.sensor_width = 36.0
cam_auto.clip_end = 1000.0
ob_auto_camera = bpy.data.objects.new('AutoCamera', cam_auto)
scene.collection.objects.link(ob_auto_camera)
ob_auto_camera.location = (38.0584, -45.6698, 34.2411)
ob_auto_camera.rotation_euler = (1.09748, -7.21219e-08, 0.694738)
scene.camera = ob_auto_camera
light_auto_sun = bpy.data.lights.new('AutoSun', 'SUN')
light_auto_sun.energy = 3.0
light_auto_sun.angle = 0.0523599
ob_auto_sun = bpy.data.objects.new('AutoSun', light_auto_sun)
scene.collection.objects.link(ob_auto_sun)
ob_auto_sun.rotation_euler = (0.872665, 0.174533, 0.523599)
bpy.context.view_layer.update()
